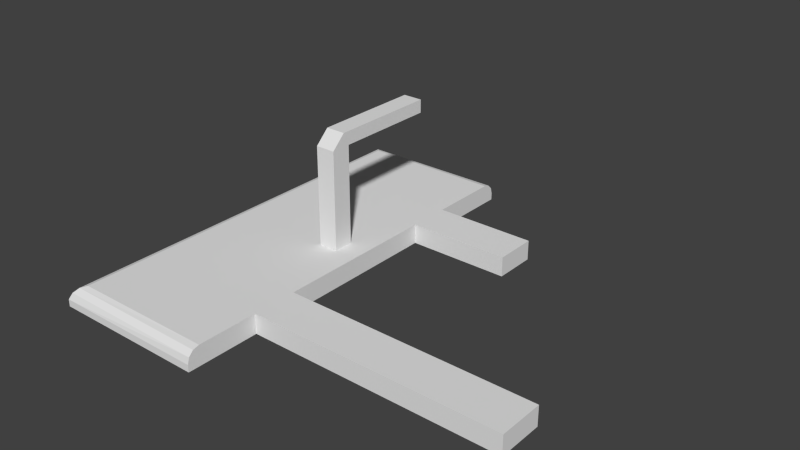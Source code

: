 # Source: seaport.blend  (saved by Blender 2.69.0; exported with 4.5.12 LTS)
import bpy
from mathutils import Matrix  # noqa: F401  (used for matrix-valued properties, if any)

bpy.ops.wm.read_factory_settings(use_empty=True)
scene = bpy.context.scene
scene.name = 'Scene'

# ---- collections
col_collection_1 = bpy.data.collections.new('Collection 1'); scene.collection.children.link(col_collection_1)

# ---- materials (node trees are filled in below, after node groups)
mat_material = bpy.data.materials.new('Material')
mat_material.alpha_threshold = 0.0
mat_material.use_transparent_shadow = False
mat_material.roughness = 0.5
mat_material.line_color = (0.0, 0.0, 0.0, 1.0)

# ---- material node trees

# ---- world
world_world = bpy.data.worlds.new('World'); scene.world = world_world
world_world.color = (0.05088, 0.05088, 0.05088)
world_world.use_sun_shadow = False
world_world.sun_shadow_jitter_overblur = 0.0
world_world.cycles.sampling_method = 'MANUAL'
world_world.cycles.sample_map_resolution = 256

# ---- meshes
me_cube = bpy.data.meshes.new('Cube')
me_cube.from_pydata([(-0.1354, 0.8027, -0.03889), (-0.1354, -0.8173, -0.03889), (-0.756, -0.8173, -0.03889), (-0.756, 0.8027, -0.03889), (-0.1354, -0.3493, 0.03889), (-0.1354, -0.5271, 0.03889), (-0.1354, -0.3493, -0.03889), (-0.1354, -0.5271, -0.03889), (0.8545, -0.3493, 0.03889), (0.8545, -0.5271, 0.03889), (0.8545, -0.3493, -0.03889), (0.8545, -0.5271, -0.03889), (-0.1354, 0.305, 0.03889), (-0.1354, 0.4709, 0.03889), (-0.1354, 0.305, -0.03889), (-0.1354, 0.4709, -0.03889), (0.267, 0.305, 0.03889), (0.267, 0.4709, 0.03889), (0.267, 0.305, -0.03889), (0.267, 0.4709, -0.03889), (-0.302, -0.03929, 0.02642), (-0.302, 0.03929, 0.02642), (-0.2242, -0.03929, 0.02642), (-0.2242, 0.03929, 0.02642), (-0.302, -0.03929, 0.4289), (-0.302, 0.03935, 0.4289), (-0.2242, -0.03929, 0.4289), (-0.2242, 0.03935, 0.4289), (-0.302, 0.01566, 0.481), (-0.2242, 0.01566, 0.481), (-0.302, 0.4418, 0.481), (-0.302, 0.4418, 0.4289), (-0.2242, 0.4418, 0.481), (-0.2242, 0.4418, 0.4289), (-0.1354, 0.8027, -0.01111), (-0.1354, 0.7527, 0.03889), (-0.1354, 0.796, 0.01389), (-0.1354, 0.7777, 0.03219), (-0.1354, -0.7673, 0.03889), (-0.1354, -0.8173, -0.01111), (-0.1354, -0.7923, 0.03219), (-0.1354, -0.8106, 0.01389), (-0.756, -0.8173, -0.01111), (-0.706, -0.7673, 0.03889), (-0.7447, -0.806, 0.01389), (-0.7264, -0.7877, 0.03219), (-0.756, 0.8027, -0.01111), (-0.706, 0.7527, 0.03889), (-0.7447, 0.7914, 0.01389), (-0.7264, 0.7731, 0.03219)], [], [(0, 15, 14, 6, 7, 1, 2, 3), (0, 34, 36, 37, 35, 13, 15), (2, 42, 46, 3), (35, 47, 43, 38, 5, 4, 12, 13), (6, 10, 11, 7), (5, 9, 8, 4), (14, 15, 19, 18), (13, 12, 16, 17), (1, 39, 42, 2), (7, 11, 9, 5), (11, 10, 8, 9), (10, 6, 4, 8), (18, 19, 17, 16), (14, 12, 4, 6), (15, 13, 17, 19), (1, 7, 5, 38, 40, 41, 39), (18, 16, 12, 14), (22, 23, 27, 26), (21, 20, 24, 25), (26, 27, 25, 24), (23, 21, 25, 27), (26, 24, 20, 22), (27, 25, 31, 33), (32, 33, 31, 30), (25, 28, 30, 31), (32, 30, 28, 29), (29, 27, 33, 32), (28, 24, 29), (24, 28, 25), (29, 24, 26), (29, 26, 27), (34, 46, 48, 36), (36, 48, 49, 37), (37, 49, 47, 35), (38, 43, 45, 40), (40, 45, 44, 41), (41, 44, 42, 39), (43, 47, 49, 45), (45, 49, 48, 44), (44, 48, 46, 42), (34, 0, 3, 46)])
me_cube.materials.append(mat_material)
me_cube.use_remesh_preserve_volume = False
me_cube.use_remesh_preserve_attributes = False
me_cube.use_mirror_vertex_groups = False
me_cube.update()

# ---- objects
ob_cube = bpy.data.objects.new('Cube', me_cube)

# ---- transforms, parenting, visibility, modifiers, constraints
ob_cube.location = (0.0, 0.0, 0.0)
ob_cube.lock_rotations_4d = False
ob_cube.empty_display_type = 'ARROWS'
ob_cube.lineart.crease_threshold = 0.0

# ---- collection membership
col_collection_1.objects.link(ob_cube)

# ---- scene / render settings (as saved in the file)
scene.frame_start = 1; scene.frame_end = 250; scene.frame_set(1)
scene.render.engine = 'BLENDER_EEVEE_NEXT'
scene.render.image_settings.compression = 90
scene.render.resolution_percentage = 50
scene.render.dither_intensity = 0.0
scene.cycles.use_denoising = False
scene.cycles.samples = 10
scene.cycles.sampling_pattern = 'TABULATED_SOBOL'
scene.cycles.light_sampling_threshold = 0.0
scene.cycles.use_adaptive_sampling = False
scene.cycles.use_light_tree = False
scene.cycles.blur_glossy = 0.0
scene.cycles.volume_bounces = 1
scene.cycles.pixel_filter_type = 'GAUSSIAN'
scene.cycles.sample_clamp_indirect = 0.0
scene.view_settings.view_transform = 'Standard'
bpy.context.view_layer.update()

# ---- added for rendering (the .blend has no active camera and no usable light): camera, sun
cam_auto = bpy.data.cameras.new('AutoCamera')
cam_auto.lens = 50.0
cam_auto.sensor_width = 36.0
cam_auto.clip_end = 1000.0
ob_auto_camera = bpy.data.objects.new('AutoCamera', cam_auto)
scene.collection.objects.link(ob_auto_camera)
ob_auto_camera.location = (2.21682, -2.60837, 1.95512)
ob_auto_camera.rotation_euler = (1.09748, -7.21219e-08, 0.694738)
scene.camera = ob_auto_camera
light_auto_sun = bpy.data.lights.new('AutoSun', 'SUN')
light_auto_sun.energy = 3.0
light_auto_sun.angle = 0.0523599
ob_auto_sun = bpy.data.objects.new('AutoSun', light_auto_sun)
scene.collection.objects.link(ob_auto_sun)
ob_auto_sun.rotation_euler = (0.872665, 0.174533, 0.523599)
bpy.context.view_layer.update()
